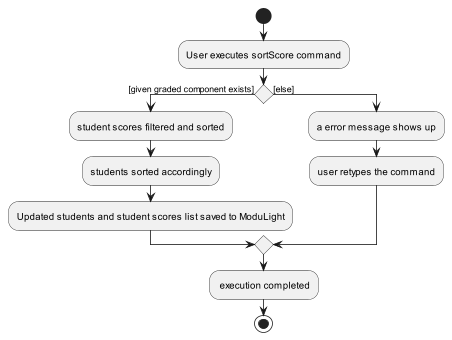

The diagram above was rendered by PlantUML. Its source (embedded in the PNG):
@startuml
'https://plantuml.com/activity-diagram-beta

start
:User executes sortScore command;
if () then ([given graded component exists])
  :student scores filtered and sorted;
  :students sorted accordingly;
  :Updated students and student scores list saved to ModuLight;
else ([else])
    :a error message shows up;
    :user retypes the command;
endif

: execution completed;

stop

@enduml